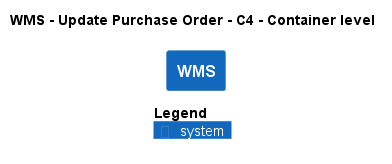

The diagram above was rendered by PlantUML. Its source (embedded in the PNG):
@startuml
!pragma layout smetana
!include ..\..\..\..\.c4s\C4_Container.puml

AddElementTag("state:new", $bgColor=green, $fontColor=#ffffff, $borderColor=green, $shadowing="False")
AddElementTag("state:changed", $bgColor=orange, $fontColor=#ffffff, $borderColor=orange, $shadowing="False")
AddElementTag("state:removed", $bgColor=red, $fontColor=#ffffff, $borderColor=red, $shadowing="False")

AddRelTag("state:new", $textColor=green, $lineColor=green)
AddRelTag("state:changed", $textColor=orange, $lineColor=orange)
AddRelTag("state:removed", $textColor=red, $lineColor=red)

SHOW_PERSON_PORTRAIT()
LAYOUT_TOP_DOWN()

skinparam linetype polyline

title WMS - Update Purchase Order - C4 - Container level

System(ECommercePlatform.SoftwareSystems.WMS, "WMS", "")



SHOW_LEGEND()
@enduml